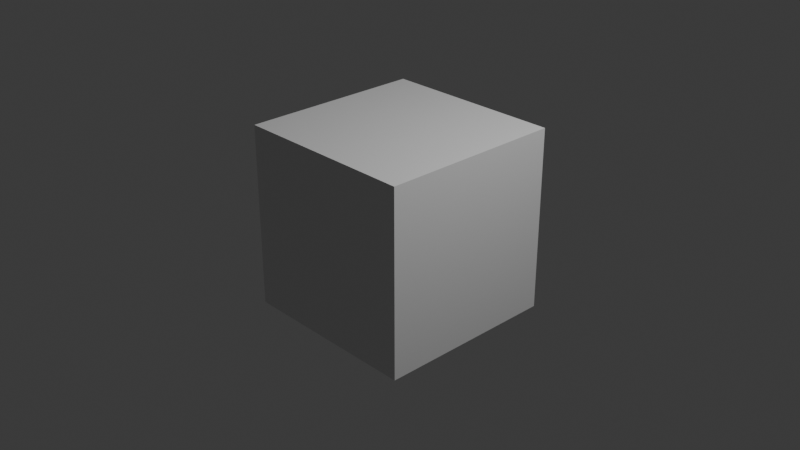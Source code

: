 # Source: test.blend  (saved by Blender 5.1.30; exported with 4.5.12 LTS)
import bpy
from mathutils import Matrix  # noqa: F401  (used for matrix-valued properties, if any)

bpy.ops.wm.read_factory_settings(use_empty=True)
scene = bpy.context.scene
scene.name = 'Scene'

# ---- collections
col_collection = bpy.data.collections.new('Collection'); scene.collection.children.link(col_collection)

# ---- materials (node trees are filled in below, after node groups)
mat_material = bpy.data.materials.new('Material')
mat_material.alpha_threshold = 0.0
mat_material.use_backface_culling_lightprobe_volume = False
mat_material.roughness = 0.5
mat_material.line_color = (0.0, 0.0, 0.0, 1.0)

# ---- material node trees
mat_material.use_nodes = True; mat_material.node_tree.nodes.clear()
_N = mat_material.node_tree.nodes; _L = mat_material.node_tree.links
n0 = _N.new('ShaderNodeOutputMaterial'); n0.name = 'Material Output'; n0.location = (200, 100)
n1 = _N.new('ShaderNodeBsdfPrincipled'); n1.name = 'Principled BSDF'; n1.location = (-200, 100)
_L.new(n1.outputs[0], n0.inputs[0])
n0.is_active_output = True

# ---- world
world_world = bpy.data.worlds.new('World'); scene.world = world_world
world_world.use_nodes = True; world_world.node_tree.nodes.clear()
_N = world_world.node_tree.nodes; _L = world_world.node_tree.links
n0 = _N.new('ShaderNodeOutputWorld'); n0.name = 'World Output'; n0.location = (200, 100)
n1 = _N.new('ShaderNodeBackground'); n1.name = 'Background'; n1.location = (-200, 100)
n1.inputs[0].default_value = (0.05088, 0.05088, 0.05088, 1.0)
_L.new(n1.outputs[0], n0.inputs[0])
n0.is_active_output = True
world_world.color = (0.05088, 0.05088, 0.05088)
world_world.sun_shadow_jitter_overblur = 0.0

# ---- cameras
cam_camera = bpy.data.cameras.new('Camera')
cam_camera.clip_end = 100.0
cam_camera.ortho_scale = 7.314

# ---- lights
light_light = bpy.data.lights.new('Light', 'POINT')
light_light.energy = 1000.0
light_light.shadow_soft_size = 0.1

# ---- meshes
me_cube = bpy.data.meshes.new('Cube')
me_cube.from_pydata([(1.0, 1.0, 1.0), (1.0, 1.0, -1.0), (1.0, -1.0, 1.0), (1.0, -1.0, -1.0), (-1.0, 1.0, 1.0), (-1.0, 1.0, -1.0), (-1.0, -1.0, 1.0), (-1.0, -1.0, -1.0)], [], [(0, 4, 6, 2), (3, 2, 6, 7), (7, 6, 4, 5), (5, 1, 3, 7), (1, 0, 2, 3), (5, 4, 0, 1)])
_uv = me_cube.uv_layers.new(name='UVMap')
_uv.uv.foreach_set('vector', [0.625, 0.5, 0.875, 0.5, 0.875, 0.75, 0.625, 0.75, 0.375, 0.75, 0.625, 0.75, 0.625, 1.0, 0.375, 1.0, 0.375, 0.0, 0.625, 0.0, 0.625, 0.25, 0.375, 0.25, 0.125, 0.5, 0.375, 0.5, 0.375, 0.75, 0.125, 0.75, 0.375, 0.5, 0.625, 0.5, 0.625, 0.75, 0.375, 0.75, 0.375, 0.25, 0.625, 0.25, 0.625, 0.5, 0.375, 0.5])
me_cube.materials.append(mat_material)
me_cube.use_mirror_vertex_groups = False
me_cube.update()

# ---- objects
ob_cube = bpy.data.objects.new('Cube', me_cube)
ob_light = bpy.data.objects.new('Light', light_light)
ob_camera = bpy.data.objects.new('Camera', cam_camera)

# ---- transforms, parenting, visibility, modifiers, constraints
ob_cube.location = (0.0, 0.0, 0.0)
ob_cube.lock_rotations_4d = False
ob_cube.empty_display_type = 'ARROWS'
ob_cube.lineart.crease_threshold = 0.0
ob_light.location = (4.076, 1.005, 5.904)
ob_light.rotation_euler = (0.6503, 0.05522, 1.866)
ob_light.lock_rotations_4d = False
ob_light.empty_display_type = 'ARROWS'
ob_light.color = (0.0, 0.0, 0.0, 0.0)
ob_light.lineart.crease_threshold = 0.0
ob_camera.location = (7.359, -6.926, 4.958)
ob_camera.rotation_euler = (1.109, 0.0, 0.8149)
ob_camera.lock_rotations_4d = False
ob_camera.empty_display_type = 'ARROWS'
ob_camera.color = (0.0, 0.0, 0.0, 0.0)
ob_camera.display_type = 'WIRE'
ob_camera.lineart.crease_threshold = 0.0

# ---- collection membership
col_collection.objects.link(ob_cube)
col_collection.objects.link(ob_light)
col_collection.objects.link(ob_camera)

# ---- scene / render settings (as saved in the file)
scene.camera = ob_camera
scene.frame_start = 1; scene.frame_end = 250; scene.frame_set(1)
scene.render.engine = 'BLENDER_EEVEE_NEXT'
scene.render.bake_bias = 0.0
scene.render.bake_samples = 0
scene.cycles.sampling_pattern = 'TABULATED_SOBOL'
scene.eevee.use_volume_custom_range = False
bpy.context.view_layer.update()
